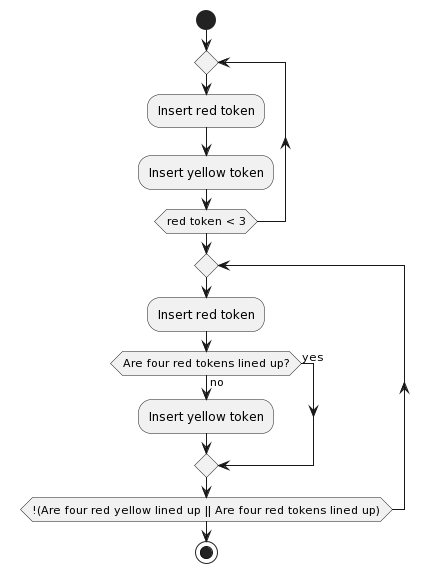

The diagram above was rendered by PlantUML. Its source (embedded in the PNG):
@startuml
start
repeat
:Insert red token;
:Insert yellow token;
repeat while (red token < 3)
repeat
:Insert red token;
if (Are four red tokens lined up?) then (yes)
else (no)
  :Insert yellow token;
endif
repeat while (!(Are four red yellow lined up || Are four red tokens lined up))
stop
@enduml